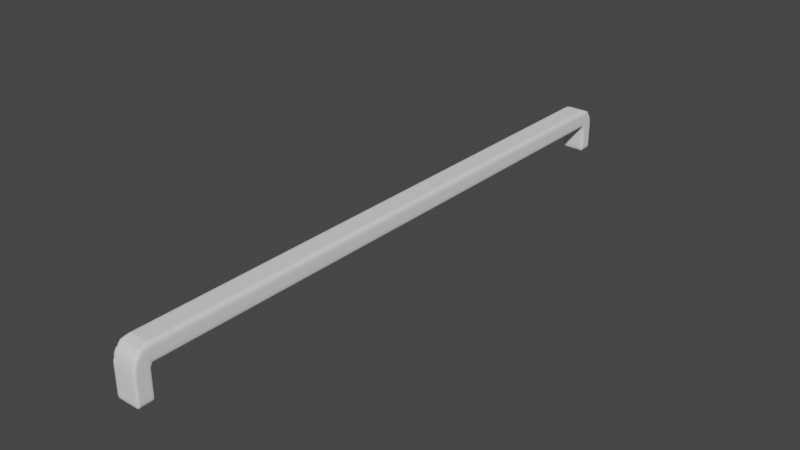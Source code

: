 # Source: Hek-laag2.1.blend  (saved by Blender 3.3.6; exported with 4.5.12 LTS)
import bpy
from mathutils import Matrix  # noqa: F401  (used for matrix-valued properties, if any)

bpy.ops.wm.read_factory_settings(use_empty=True)
scene = bpy.context.scene
scene.name = 'Scene'

# ---- collections
col_collection = bpy.data.collections.new('Collection'); scene.collection.children.link(col_collection)

# ---- world
world_world = bpy.data.worlds.new('World'); scene.world = world_world
world_world.use_nodes = True; world_world.node_tree.nodes.clear()
_N = world_world.node_tree.nodes; _L = world_world.node_tree.links
n0 = _N.new('ShaderNodeOutputWorld'); n0.name = 'World Output'; n0.location = (300, 300)
n1 = _N.new('ShaderNodeBackground'); n1.name = 'Background'; n1.location = (10, 300)
n1.inputs[0].default_value = (0.05088, 0.05088, 0.05088, 1.0)
_L.new(n1.outputs[0], n0.inputs[0])
n0.is_active_output = True
world_world.color = (0.05088, 0.05088, 0.05088)
world_world.use_sun_shadow = False
world_world.sun_shadow_jitter_overblur = 0.0

# ---- meshes
me_cube_001 = bpy.data.meshes.new('Cube.001')
me_cube_001.from_pydata([(-1.0, -1.0, -1.0), (-1.0, -1.0, 1.0), (-1.0, 1.0, -1.0), (-1.0, 1.0, 1.0), (1.0, -1.0, -1.0), (1.0, -1.0, 1.0), (1.0, 1.0, -1.0), (1.0, 1.0, 1.0), (-1.0, 1.0, 2.133), (1.0, 1.0, 2.133), (-1.0, 74.0, 1.0), (1.0, 74.0, 1.0), (-1.0, 74.0, 2.133), (1.0, 74.0, 2.133), (-1.0, 75.8, 1.0), (1.0, 75.8, 1.0), (-1.0, 74.0, -0.784), (1.0, 74.0, -0.784), (-1.0, 75.8, -0.784), (1.0, 75.8, -0.784), (-1.0, -1.0, 1.0), (-1.0, 0.9961, 2.133), (-1.0, -0.7326, 1.567), (-1.0, -0.001974, 1.982), (1.0, 0.9961, 2.133), (1.0, -1.0, 1.0), (1.0, -0.001974, 1.982), (1.0, -0.7326, 1.567), (-1.0, 74.0, 2.133), (-1.0, 75.8, 1.0), (-1.0, 74.9, 1.982), (-1.0, 75.56, 1.567), (1.0, 75.8, 1.0), (1.0, 74.0, 2.133), (1.0, 75.56, 1.567), (1.0, 74.9, 1.982)], [], [(0, 1, 3, 2), (2, 3, 7, 6), (6, 7, 5, 4), (4, 5, 1, 0), (2, 6, 4, 0), (8, 9, 13, 12), (1, 5, 25, 20), (9, 8, 21, 24), (5, 7, 9, 24, 26, 27, 25), (7, 3, 10, 11), (3, 8, 12, 10), (9, 7, 11, 13), (10, 12, 28, 30, 31, 29, 14), (15, 14, 29, 32), (13, 11, 15, 32, 34, 35, 33), (15, 11, 17, 19), (17, 16, 18, 19), (14, 15, 19, 18), (10, 14, 18, 16), (11, 10, 16, 17), (24, 21, 23, 26), (26, 23, 22, 27), (27, 22, 20, 25), (3, 1, 20, 22, 23, 21, 8), (28, 33, 35, 30), (30, 35, 34, 31), (31, 34, 32, 29), (12, 13, 33, 28)])
_uv = me_cube_001.uv_layers.new(name='UVMap')
_uv.uv.foreach_set('vector', [0.375, 0.0, 0.625, 0.0, 0.625, 0.25, 0.375, 0.25, 0.375, 0.25, 0.625, 0.25, 0.625, 0.5, 0.375, 0.5, 0.375, 0.5, 0.625, 0.5, 0.625, 0.75, 0.375, 0.75, 0.375, 0.75, 0.625, 0.75, 0.625, 1.0, 0.375, 1.0, 0.125, 0.5, 0.375, 0.5, 0.375, 0.75, 0.125, 0.75, 0.875, 0.5, 0.625, 0.5, 0.625, 0.5, 0.875, 0.5, 0.625, 1.0, 0.625, 0.75, 0.625, 0.75, 0.625, 1.0, 0.625, 0.5, 0.875, 0.5, 0.875, 0.5005, 0.625, 0.5005, 0.625, 0.75, 0.625, 0.5, 0.625, 0.5, 0.625, 0.5005, 0.625, 0.6252, 0.625, 0.7166, 0.625, 0.75, 0.625, 0.5, 0.625, 0.25, 0.625, 0.25, 0.625, 0.5, 0.625, 0.25, 0.625, 0.25, 0.625, 0.25, 0.625, 0.25, 0.625, 0.5, 0.625, 0.5, 0.625, 0.5, 0.625, 0.5, 0.625, 0.25, 0.625, 0.25, 0.625, 0.25, 0.625, 0.25, 0.625, 0.25, 0.625, 0.25, 0.625, 0.25, 0.625, 0.5, 0.625, 0.25, 0.625, 0.25, 0.625, 0.5, 0.625, 0.5, 0.625, 0.5, 0.625, 0.5, 0.625, 0.5, 0.625, 0.5, 0.625, 0.5, 0.625, 0.5, 0.625, 0.5, 0.625, 0.5, 0.625, 0.5, 0.625, 0.5, 0.625, 0.5, 0.625, 0.25, 0.625, 0.25, 0.625, 0.5, 0.625, 0.25, 0.625, 0.5, 0.625, 0.5, 0.625, 0.25, 0.625, 0.25, 0.625, 0.25, 0.625, 0.25, 0.625, 0.25, 0.625, 0.5, 0.625, 0.25, 0.625, 0.25, 0.625, 0.5, 0.625, 0.5005, 0.875, 0.5005, 0.875, 0.75, 0.625, 0.75, 0.625, 0.75, 0.625, 1.0, 0.625, 1.0, 0.625, 0.75, 0.625, 0.75, 0.625, 1.0, 0.625, 1.0, 0.625, 0.75, 0.625, 0.25, 0.625, 0.0, 0.625, 0.0, 0.625, 0.03343, 0.625, 0.1248, 0.625, 0.2495, 0.625, 0.25, 0.875, 0.5, 0.625, 0.5, 0.625, 0.5, 0.875, 0.5, 0.625, 0.25, 0.625, 0.5, 0.625, 0.5, 0.625, 0.25, 0.625, 0.25, 0.625, 0.5, 0.625, 0.5, 0.625, 0.25, 0.875, 0.5, 0.625, 0.5, 0.625, 0.5, 0.875, 0.5])
me_cube_001.update()

# ---- objects
ob_cube = bpy.data.objects.new('Cube', me_cube_001)

# ---- transforms, parenting, visibility, modifiers, constraints
ob_cube.location = (0.0, 0.0, 0.0)
ob_cube.scale = (0.07345, 0.04835, 0.09607)
_m = ob_cube.modifiers.new('Remesh', 'REMESH')
_m.voxel_size = 0.18
_m.use_smooth_shade = True

# ---- collection membership
col_collection.objects.link(ob_cube)

# ---- scene / render settings (as saved in the file)
scene.frame_start = 1; scene.frame_end = 250; scene.frame_set(1)
scene.render.engine = 'BLENDER_EEVEE_NEXT'
scene.cycles.sampling_pattern = 'TABULATED_SOBOL'
scene.cycles.use_light_tree = False
scene.view_settings.view_transform = 'Filmic'
bpy.context.view_layer.update()

# ---- added for rendering (the .blend has no active camera and no usable light): camera, sun
cam_auto = bpy.data.cameras.new('AutoCamera')
cam_auto.lens = 50.0
cam_auto.sensor_width = 36.0
cam_auto.clip_end = 1000.0
ob_auto_camera = bpy.data.objects.new('AutoCamera', cam_auto)
scene.collection.objects.link(ob_auto_camera)
ob_auto_camera.location = (3.4492, -2.33094, 2.8138)
ob_auto_camera.rotation_euler = (1.09748, -7.21219e-08, 0.694738)
scene.camera = ob_auto_camera
light_auto_sun = bpy.data.lights.new('AutoSun', 'SUN')
light_auto_sun.energy = 3.0
light_auto_sun.angle = 0.0523599
ob_auto_sun = bpy.data.objects.new('AutoSun', light_auto_sun)
scene.collection.objects.link(ob_auto_sun)
ob_auto_sun.rotation_euler = (0.872665, 0.174533, 0.523599)
bpy.context.view_layer.update()

